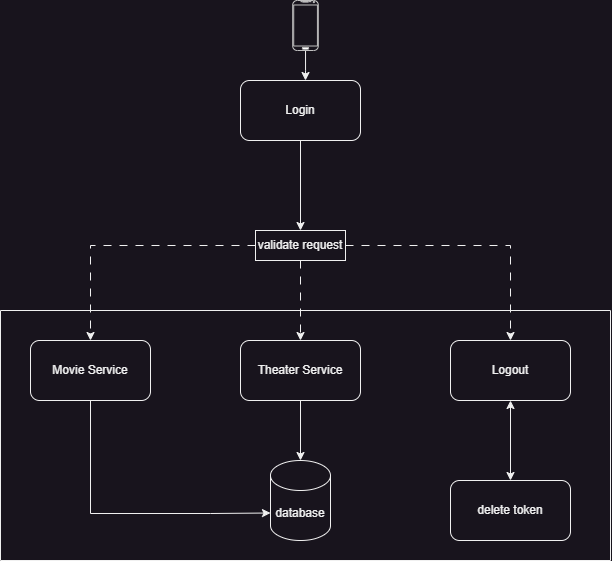

The diagram above was exported from draw.io. Its source (the exported page's mxGraphModel, read from the mxfile embedded in the PNG):
<mxGraphModel dx="792" dy="609" grid="1" gridSize="10" guides="1" tooltips="1" connect="1" arrows="1" fold="1" page="1" pageScale="1" pageWidth="850" pageHeight="1100" math="0" shadow="0">
  <root>
    <mxCell id="0" />
    <mxCell id="1" parent="0" />
    <mxCell id="AbKjccHHoCC5Nl6t28hY-6" value="Movie Service" style="rounded=1;whiteSpace=wrap;html=1;" vertex="1" parent="1">
      <mxGeometry x="180" y="390" width="120" height="60" as="geometry" />
    </mxCell>
    <mxCell id="AbKjccHHoCC5Nl6t28hY-17" style="edgeStyle=orthogonalEdgeStyle;rounded=0;orthogonalLoop=1;jettySize=auto;html=1;" edge="1" parent="1" source="AbKjccHHoCC5Nl6t28hY-16">
      <mxGeometry relative="1" as="geometry">
        <mxPoint x="455" y="130" as="targetPoint" />
      </mxGeometry>
    </mxCell>
    <mxCell id="AbKjccHHoCC5Nl6t28hY-16" value="" style="verticalLabelPosition=bottom;verticalAlign=top;html=1;shadow=0;dashed=0;strokeWidth=1;shape=mxgraph.android.phone2;strokeColor=#c0c0c0;" vertex="1" parent="1">
      <mxGeometry x="442.18" y="50" width="25.64" height="50" as="geometry" />
    </mxCell>
    <mxCell id="AbKjccHHoCC5Nl6t28hY-24" style="edgeStyle=orthogonalEdgeStyle;rounded=0;orthogonalLoop=1;jettySize=auto;html=1;entryX=0.5;entryY=0;entryDx=0;entryDy=0;" edge="1" parent="1" source="AbKjccHHoCC5Nl6t28hY-18" target="AbKjccHHoCC5Nl6t28hY-23">
      <mxGeometry relative="1" as="geometry" />
    </mxCell>
    <mxCell id="AbKjccHHoCC5Nl6t28hY-18" value="Login" style="rounded=1;whiteSpace=wrap;html=1;" vertex="1" parent="1">
      <mxGeometry x="390" y="130" width="120" height="60" as="geometry" />
    </mxCell>
    <mxCell id="AbKjccHHoCC5Nl6t28hY-20" value="" style="swimlane;startSize=0;" vertex="1" parent="1">
      <mxGeometry x="150" y="360" width="610" height="250" as="geometry">
        <mxRectangle x="300" y="290" width="50" height="40" as="alternateBounds" />
      </mxGeometry>
    </mxCell>
    <mxCell id="AbKjccHHoCC5Nl6t28hY-7" value="Theater Service" style="rounded=1;whiteSpace=wrap;html=1;" vertex="1" parent="AbKjccHHoCC5Nl6t28hY-20">
      <mxGeometry x="240" y="30" width="120" height="60" as="geometry" />
    </mxCell>
    <mxCell id="AbKjccHHoCC5Nl6t28hY-5" value="database" style="shape=cylinder3;whiteSpace=wrap;html=1;boundedLbl=1;backgroundOutline=1;size=15;" vertex="1" parent="AbKjccHHoCC5Nl6t28hY-20">
      <mxGeometry x="270" y="150" width="60" height="80" as="geometry" />
    </mxCell>
    <mxCell id="AbKjccHHoCC5Nl6t28hY-31" style="edgeStyle=orthogonalEdgeStyle;rounded=0;orthogonalLoop=1;jettySize=auto;html=1;entryX=0.5;entryY=0;entryDx=0;entryDy=0;entryPerimeter=0;" edge="1" parent="AbKjccHHoCC5Nl6t28hY-20" source="AbKjccHHoCC5Nl6t28hY-7" target="AbKjccHHoCC5Nl6t28hY-5">
      <mxGeometry relative="1" as="geometry" />
    </mxCell>
    <mxCell id="AbKjccHHoCC5Nl6t28hY-35" value="delete token" style="whiteSpace=wrap;html=1;rounded=1;" vertex="1" parent="AbKjccHHoCC5Nl6t28hY-20">
      <mxGeometry x="450" y="170" width="120" height="60" as="geometry" />
    </mxCell>
    <mxCell id="AbKjccHHoCC5Nl6t28hY-27" style="edgeStyle=orthogonalEdgeStyle;rounded=0;orthogonalLoop=1;jettySize=auto;html=1;entryX=0.5;entryY=0;entryDx=0;entryDy=0;dashed=1;dashPattern=8 8;" edge="1" parent="1" source="AbKjccHHoCC5Nl6t28hY-23" target="AbKjccHHoCC5Nl6t28hY-6">
      <mxGeometry relative="1" as="geometry" />
    </mxCell>
    <mxCell id="AbKjccHHoCC5Nl6t28hY-33" style="edgeStyle=orthogonalEdgeStyle;rounded=0;orthogonalLoop=1;jettySize=auto;html=1;entryX=0.5;entryY=0;entryDx=0;entryDy=0;dashed=1;dashPattern=8 8;" edge="1" parent="1" source="AbKjccHHoCC5Nl6t28hY-23" target="AbKjccHHoCC5Nl6t28hY-7">
      <mxGeometry relative="1" as="geometry" />
    </mxCell>
    <mxCell id="AbKjccHHoCC5Nl6t28hY-34" style="edgeStyle=orthogonalEdgeStyle;rounded=0;orthogonalLoop=1;jettySize=auto;html=1;entryX=0.5;entryY=0;entryDx=0;entryDy=0;dashed=1;dashPattern=8 8;" edge="1" parent="1" source="AbKjccHHoCC5Nl6t28hY-23" target="AbKjccHHoCC5Nl6t28hY-28">
      <mxGeometry relative="1" as="geometry" />
    </mxCell>
    <mxCell id="AbKjccHHoCC5Nl6t28hY-23" value="validate request" style="rounded=0;whiteSpace=wrap;html=1;" vertex="1" parent="1">
      <mxGeometry x="405" y="280" width="90" height="30" as="geometry" />
    </mxCell>
    <mxCell id="AbKjccHHoCC5Nl6t28hY-36" value="" style="edgeStyle=orthogonalEdgeStyle;rounded=0;orthogonalLoop=1;jettySize=auto;html=1;startArrow=classic;startFill=1;" edge="1" parent="1" source="AbKjccHHoCC5Nl6t28hY-28" target="AbKjccHHoCC5Nl6t28hY-35">
      <mxGeometry relative="1" as="geometry" />
    </mxCell>
    <mxCell id="AbKjccHHoCC5Nl6t28hY-28" value="Logout" style="rounded=1;whiteSpace=wrap;html=1;" vertex="1" parent="1">
      <mxGeometry x="600" y="390" width="120" height="60" as="geometry" />
    </mxCell>
    <mxCell id="AbKjccHHoCC5Nl6t28hY-29" style="edgeStyle=orthogonalEdgeStyle;rounded=0;orthogonalLoop=1;jettySize=auto;html=1;entryX=0;entryY=0;entryDx=0;entryDy=52.5;entryPerimeter=0;" edge="1" parent="1" source="AbKjccHHoCC5Nl6t28hY-6" target="AbKjccHHoCC5Nl6t28hY-5">
      <mxGeometry relative="1" as="geometry">
        <Array as="points">
          <mxPoint x="240" y="563" />
          <mxPoint x="360" y="563" />
        </Array>
      </mxGeometry>
    </mxCell>
  </root>
</mxGraphModel>